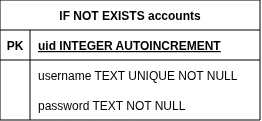

The diagram above was exported from draw.io. Its source (the exported page's mxGraphModel, read from the mxfile embedded in the PNG):
<mxGraphModel dx="664" dy="368" grid="1" gridSize="10" guides="1" tooltips="1" connect="1" arrows="1" fold="1" page="1" pageScale="1" pageWidth="850" pageHeight="1100" math="0" shadow="0">
  <root>
    <mxCell id="0" />
    <mxCell id="1" parent="0" />
    <mxCell id="YIyedsCocrKaBkBD58AP-1" value="IF NOT EXISTS accounts" style="shape=table;startSize=30;container=1;collapsible=1;childLayout=tableLayout;fixedRows=1;rowLines=0;fontStyle=1;align=center;resizeLast=1;" parent="1" vertex="1">
      <mxGeometry x="250" y="70" width="260" height="120" as="geometry" />
    </mxCell>
    <mxCell id="YIyedsCocrKaBkBD58AP-2" value="" style="shape=tableRow;horizontal=0;startSize=0;swimlaneHead=0;swimlaneBody=0;fillColor=none;collapsible=0;dropTarget=0;points=[[0,0.5],[1,0.5]];portConstraint=eastwest;strokeColor=inherit;top=0;left=0;right=0;bottom=1;" parent="YIyedsCocrKaBkBD58AP-1" vertex="1">
      <mxGeometry y="30" width="260" height="30" as="geometry" />
    </mxCell>
    <mxCell id="YIyedsCocrKaBkBD58AP-3" value="PK" style="shape=partialRectangle;overflow=hidden;connectable=0;fillColor=none;strokeColor=inherit;top=0;left=0;bottom=0;right=0;fontStyle=1;" parent="YIyedsCocrKaBkBD58AP-2" vertex="1">
      <mxGeometry width="30" height="30" as="geometry">
        <mxRectangle width="30" height="30" as="alternateBounds" />
      </mxGeometry>
    </mxCell>
    <mxCell id="YIyedsCocrKaBkBD58AP-4" value="uid INTEGER  AUTOINCREMENT" style="shape=partialRectangle;overflow=hidden;connectable=0;fillColor=none;align=left;strokeColor=inherit;top=0;left=0;bottom=0;right=0;spacingLeft=6;fontStyle=5;" parent="YIyedsCocrKaBkBD58AP-2" vertex="1">
      <mxGeometry x="30" width="230" height="30" as="geometry">
        <mxRectangle width="230" height="30" as="alternateBounds" />
      </mxGeometry>
    </mxCell>
    <mxCell id="YIyedsCocrKaBkBD58AP-5" value="" style="shape=tableRow;horizontal=0;startSize=0;swimlaneHead=0;swimlaneBody=0;fillColor=none;collapsible=0;dropTarget=0;points=[[0,0.5],[1,0.5]];portConstraint=eastwest;strokeColor=inherit;top=0;left=0;right=0;bottom=0;" parent="YIyedsCocrKaBkBD58AP-1" vertex="1">
      <mxGeometry y="60" width="260" height="30" as="geometry" />
    </mxCell>
    <mxCell id="YIyedsCocrKaBkBD58AP-6" value="" style="shape=partialRectangle;overflow=hidden;connectable=0;fillColor=none;strokeColor=inherit;top=0;left=0;bottom=0;right=0;" parent="YIyedsCocrKaBkBD58AP-5" vertex="1">
      <mxGeometry width="30" height="30" as="geometry">
        <mxRectangle width="30" height="30" as="alternateBounds" />
      </mxGeometry>
    </mxCell>
    <mxCell id="YIyedsCocrKaBkBD58AP-7" value="username TEXT UNIQUE NOT NULL" style="shape=partialRectangle;overflow=hidden;connectable=0;fillColor=none;align=left;strokeColor=inherit;top=0;left=0;bottom=0;right=0;spacingLeft=6;" parent="YIyedsCocrKaBkBD58AP-5" vertex="1">
      <mxGeometry x="30" width="230" height="30" as="geometry">
        <mxRectangle width="230" height="30" as="alternateBounds" />
      </mxGeometry>
    </mxCell>
    <mxCell id="YIyedsCocrKaBkBD58AP-8" value="" style="shape=tableRow;horizontal=0;startSize=0;swimlaneHead=0;swimlaneBody=0;fillColor=none;collapsible=0;dropTarget=0;points=[[0,0.5],[1,0.5]];portConstraint=eastwest;strokeColor=inherit;top=0;left=0;right=0;bottom=0;" parent="YIyedsCocrKaBkBD58AP-1" vertex="1">
      <mxGeometry y="90" width="260" height="30" as="geometry" />
    </mxCell>
    <mxCell id="YIyedsCocrKaBkBD58AP-9" value="" style="shape=partialRectangle;overflow=hidden;connectable=0;fillColor=none;strokeColor=inherit;top=0;left=0;bottom=0;right=0;" parent="YIyedsCocrKaBkBD58AP-8" vertex="1">
      <mxGeometry width="30" height="30" as="geometry">
        <mxRectangle width="30" height="30" as="alternateBounds" />
      </mxGeometry>
    </mxCell>
    <mxCell id="YIyedsCocrKaBkBD58AP-10" value="password TEXT NOT NULL" style="shape=partialRectangle;overflow=hidden;connectable=0;fillColor=none;align=left;strokeColor=inherit;top=0;left=0;bottom=0;right=0;spacingLeft=6;" parent="YIyedsCocrKaBkBD58AP-8" vertex="1">
      <mxGeometry x="30" width="230" height="30" as="geometry">
        <mxRectangle width="230" height="30" as="alternateBounds" />
      </mxGeometry>
    </mxCell>
  </root>
</mxGraphModel>